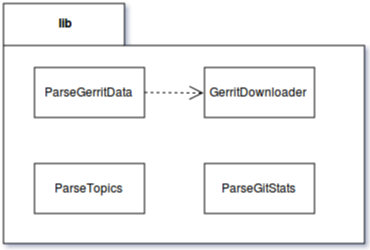

The diagram above was exported from draw.io. Its source (the exported page's mxGraphModel, read from the mxfile embedded in the PNG):
<mxGraphModel dx="2200" dy="1173" grid="1" gridSize="10" guides="1" tooltips="1" connect="1" arrows="1" fold="1" page="1" pageScale="1" pageWidth="826" pageHeight="1169" background="#ffffff" math="0" shadow="0">
  <root>
    <mxCell id="0" />
    <mxCell id="1" parent="0" />
    <mxCell id="2" value="" style="shape=folder;fontStyle=1;spacingTop=10;tabWidth=121;tabHeight=42;tabPosition=left;html=1;" vertex="1" parent="1">
      <mxGeometry x="1100" y="30" width="361" height="240" as="geometry" />
    </mxCell>
    <mxCell id="3" value="lib" style="text;html=1;align=center;fontStyle=1;verticalAlign=middle;spacingLeft=3;spacingRight=3;strokeColor=none;rotatable=0;points=[[0,0.5],[1,0.5]];portConstraint=eastwest;" vertex="1" parent="1">
      <mxGeometry x="1121" y="36" width="80" height="26" as="geometry" />
    </mxCell>
    <mxCell id="4" value="GerritDownloader&lt;br&gt;" style="html=1;" vertex="1" parent="1">
      <mxGeometry x="1301" y="94" width="110" height="50" as="geometry" />
    </mxCell>
    <mxCell id="5" value="ParseGerritData" style="html=1;" vertex="1" parent="1">
      <mxGeometry x="1131" y="94" width="110" height="50" as="geometry" />
    </mxCell>
    <mxCell id="6" value="" style="endArrow=open;endSize=12;dashed=1;html=1;entryX=0;entryY=0.5;" edge="1" target="4" parent="1">
      <mxGeometry x="1241" y="119" width="160" as="geometry">
        <mxPoint x="1241" y="119" as="sourcePoint" />
        <mxPoint x="1421" y="190" as="targetPoint" />
      </mxGeometry>
    </mxCell>
    <mxCell id="7" value="ParseTopics" style="html=1;" vertex="1" parent="1">
      <mxGeometry x="1131" y="190" width="110" height="50" as="geometry" />
    </mxCell>
    <mxCell id="8" value="ParseGitStats" style="html=1;" vertex="1" parent="1">
      <mxGeometry x="1301" y="190" width="110" height="50" as="geometry" />
    </mxCell>
  </root>
</mxGraphModel>